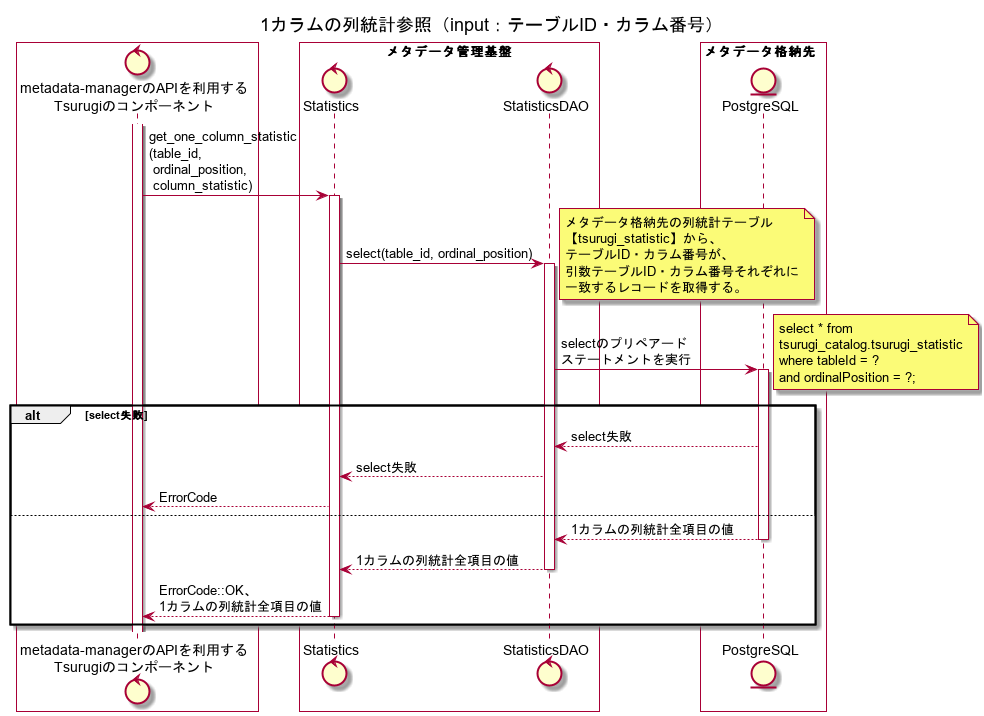

The diagram above was rendered by PlantUML. Its source (embedded in the PNG):
@startuml
title 1カラムの列統計参照（input：テーブルID・カラム番号）

box #White
control "metadata-managerのAPIを利用する\nTsurugiのコンポーネント" as ogawayama
end box
box "メタデータ管理基盤" #White
control "Statistics" as Statistics
control "StatisticsDAO" as StatisticsDAO
end box
box メタデータ格納先  #White
entity "PostgreSQL" as metadata_storage
end box

activate ogawayama
ogawayama -> Statistics : get_one_column_statistic\n(table_id,\n ordinal_position,\n column_statistic)
activate Statistics
Statistics -> StatisticsDAO : select(table_id, ordinal_position)
note right
メタデータ格納先の列統計テーブル
【tsurugi_statistic】から、
テーブルID・カラム番号が、
引数テーブルID・カラム番号それぞれに
一致するレコードを取得する。
end note
activate StatisticsDAO
StatisticsDAO -> metadata_storage : selectのプリペアード\nステートメントを実行
note right
select * from 
tsurugi_catalog.tsurugi_statistic
where tableId = ? 
and ordinalPosition = ?;
end note
alt select失敗
activate metadata_storage
StatisticsDAO <-- metadata_storage : select失敗
Statistics <-- StatisticsDAO : select失敗
ogawayama <-- Statistics : ErrorCode
else
StatisticsDAO <-- metadata_storage : 1カラムの列統計全項目の値
deactivate metadata_storage
Statistics <-- StatisticsDAO : 1カラムの列統計全項目の値
deactivate StatisticsDAO
ogawayama <-- Statistics : ErrorCode::OK、\n1カラムの列統計全項目の値
deactivate Statistics
end
@enduml